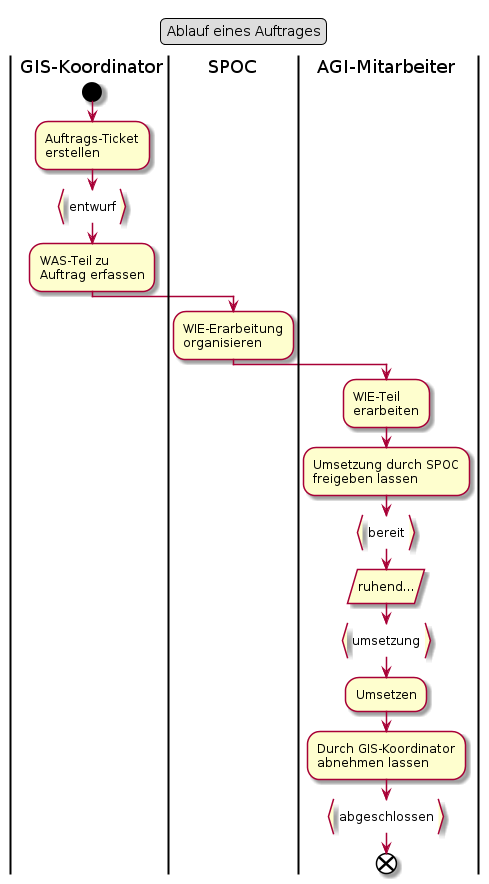

The diagram above was rendered by PlantUML. Its source (embedded in the PNG):
@startuml
legend top
	Ablauf eines Auftrages
end legend

|GIS-Koordinator|
start
:Auftrags-Ticket
erstellen;
:entwurf}
:WAS-Teil zu
Auftrag erfassen;
|SPOC|
:WIE-Erarbeitung
organisieren;
|AGI-Mitarbeiter|
:WIE-Teil
erarbeiten;
:Umsetzung durch SPOC
freigeben lassen;
:bereit}
:ruhend.../
:umsetzung}
:Umsetzen;
:Durch GIS-Koordinator
abnehmen lassen;
:abgeschlossen}
end
@enduml